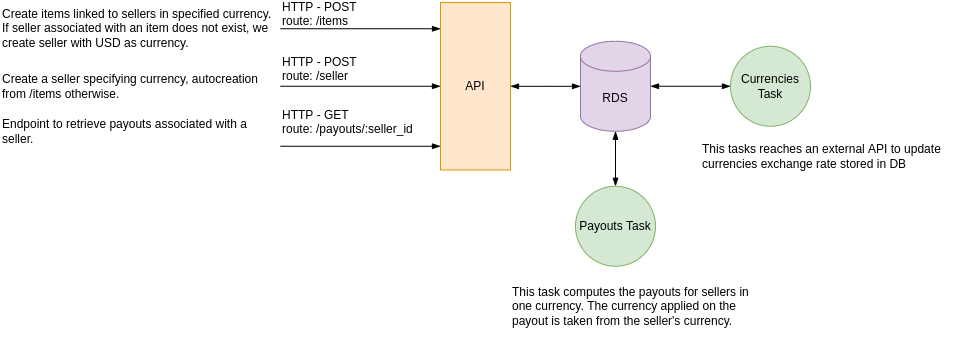

The diagram above was exported from draw.io. Its source (the exported page's mxGraphModel, read from the mxfile embedded in the PNG):
<mxGraphModel dx="2272" dy="-329" grid="1" gridSize="10" guides="1" tooltips="1" connect="1" arrows="1" fold="1" page="1" pageScale="1" pageWidth="850" pageHeight="1100" math="0" shadow="0">
  <root>
    <mxCell id="0" />
    <mxCell id="1" parent="0" />
    <mxCell id="PygYfLvYgUiaHaNpYs1t-1" value="HTTP - POST&lt;br&gt;&lt;span&gt;route: /items&lt;br&gt;&lt;/span&gt;&lt;br&gt;&lt;div&gt;&lt;br&gt;&lt;/div&gt;" style="text;html=1;strokeColor=none;fillColor=none;align=left;verticalAlign=middle;whiteSpace=wrap;rounded=0;fontSize=12;" parent="1" vertex="1">
      <mxGeometry x="-240" y="1766.25" width="110" height="40" as="geometry" />
    </mxCell>
    <mxCell id="PygYfLvYgUiaHaNpYs1t-2" value="RDS" style="shape=cylinder3;whiteSpace=wrap;html=1;boundedLbl=1;backgroundOutline=1;size=15;fillColor=#e1d5e7;strokeColor=#9673a6;" parent="1" vertex="1">
      <mxGeometry x="60" y="1798.75" width="70" height="90" as="geometry" />
    </mxCell>
    <mxCell id="PygYfLvYgUiaHaNpYs1t-3" style="edgeStyle=orthogonalEdgeStyle;rounded=0;orthogonalLoop=1;jettySize=auto;html=1;fontColor=none;startArrow=blockThin;startFill=1;endArrow=blockThin;endFill=1;strokeColor=#000000;" parent="1" source="PygYfLvYgUiaHaNpYs1t-4" target="PygYfLvYgUiaHaNpYs1t-2" edge="1">
      <mxGeometry relative="1" as="geometry" />
    </mxCell>
    <mxCell id="PygYfLvYgUiaHaNpYs1t-4" value="Payouts Task" style="ellipse;whiteSpace=wrap;html=1;aspect=fixed;fillColor=#d5e8d4;strokeColor=#82b366;" parent="1" vertex="1">
      <mxGeometry x="55" y="1943.75" width="80" height="80" as="geometry" />
    </mxCell>
    <mxCell id="PygYfLvYgUiaHaNpYs1t-5" value="This task computes the payouts for sellers in one currency. The currency applied on the payout is taken from the seller's currency." style="text;html=1;strokeColor=none;fillColor=none;align=left;verticalAlign=middle;whiteSpace=wrap;rounded=0;fontColor=none;" parent="1" vertex="1">
      <mxGeometry x="-10" y="2033.75" width="260" height="60" as="geometry" />
    </mxCell>
    <mxCell id="PygYfLvYgUiaHaNpYs1t-6" style="edgeStyle=orthogonalEdgeStyle;rounded=0;orthogonalLoop=1;jettySize=auto;html=1;fontColor=none;startArrow=none;startFill=0;endArrow=blockThin;endFill=1;strokeColor=#000000;" parent="1" source="PygYfLvYgUiaHaNpYs1t-7" edge="1">
      <mxGeometry relative="1" as="geometry">
        <mxPoint x="-80" y="1786.25" as="targetPoint" />
      </mxGeometry>
    </mxCell>
    <mxCell id="PygYfLvYgUiaHaNpYs1t-7" value="Create items linked to sellers in specified currency. If seller associated with an item does not exist, we create seller with USD as currency." style="text;html=1;strokeColor=none;fillColor=none;align=left;verticalAlign=middle;whiteSpace=wrap;rounded=0;fontColor=none;" parent="1" vertex="1">
      <mxGeometry x="-520" y="1763.75" width="280" height="45" as="geometry" />
    </mxCell>
    <mxCell id="PygYfLvYgUiaHaNpYs1t-8" style="edgeStyle=orthogonalEdgeStyle;rounded=0;orthogonalLoop=1;jettySize=auto;html=1;fontColor=none;startArrow=blockThin;startFill=1;endArrow=blockThin;endFill=1;strokeColor=#000000;entryX=1;entryY=0.5;entryDx=0;entryDy=0;entryPerimeter=0;" parent="1" source="PygYfLvYgUiaHaNpYs1t-9" target="PygYfLvYgUiaHaNpYs1t-2" edge="1">
      <mxGeometry relative="1" as="geometry">
        <mxPoint x="170" y="1893.75" as="targetPoint" />
      </mxGeometry>
    </mxCell>
    <mxCell id="PygYfLvYgUiaHaNpYs1t-9" value="Currencies Task" style="ellipse;whiteSpace=wrap;html=1;aspect=fixed;fillColor=#d5e8d4;strokeColor=#82b366;" parent="1" vertex="1">
      <mxGeometry x="210" y="1803.75" width="80" height="80" as="geometry" />
    </mxCell>
    <mxCell id="PygYfLvYgUiaHaNpYs1t-10" value="This tasks reaches an external API to update currencies exchange rate stored in DB" style="text;html=1;strokeColor=none;fillColor=none;align=left;verticalAlign=middle;whiteSpace=wrap;rounded=0;fontColor=none;" parent="1" vertex="1">
      <mxGeometry x="180" y="1883.75" width="260" height="60" as="geometry" />
    </mxCell>
    <mxCell id="PygYfLvYgUiaHaNpYs1t-11" style="edgeStyle=orthogonalEdgeStyle;rounded=0;orthogonalLoop=1;jettySize=auto;html=1;fontColor=none;startArrow=blockThin;startFill=1;endArrow=blockThin;endFill=1;strokeColor=#000000;" parent="1" source="PygYfLvYgUiaHaNpYs1t-12" target="PygYfLvYgUiaHaNpYs1t-2" edge="1">
      <mxGeometry relative="1" as="geometry" />
    </mxCell>
    <mxCell id="PygYfLvYgUiaHaNpYs1t-12" value="API" style="rounded=0;whiteSpace=wrap;html=1;fillColor=#ffe6cc;strokeColor=#d79b00;" parent="1" vertex="1">
      <mxGeometry x="-80" y="1760" width="70" height="167.5" as="geometry" />
    </mxCell>
    <mxCell id="PygYfLvYgUiaHaNpYs1t-13" value="HTTP - POST&lt;br&gt;&lt;span&gt;route: /seller&lt;br&gt;&lt;/span&gt;&lt;br&gt;&lt;div&gt;&lt;br&gt;&lt;/div&gt;" style="text;html=1;strokeColor=none;fillColor=none;align=left;verticalAlign=middle;whiteSpace=wrap;rounded=0;fontSize=12;" parent="1" vertex="1">
      <mxGeometry x="-240" y="1821.25" width="110" height="40" as="geometry" />
    </mxCell>
    <mxCell id="PygYfLvYgUiaHaNpYs1t-14" style="edgeStyle=orthogonalEdgeStyle;rounded=0;orthogonalLoop=1;jettySize=auto;html=1;entryX=0;entryY=0.5;entryDx=0;entryDy=0;fontColor=none;startArrow=none;startFill=0;endArrow=blockThin;endFill=1;strokeColor=#000000;" parent="1" source="PygYfLvYgUiaHaNpYs1t-15" target="PygYfLvYgUiaHaNpYs1t-12" edge="1">
      <mxGeometry relative="1" as="geometry" />
    </mxCell>
    <mxCell id="PygYfLvYgUiaHaNpYs1t-15" value="Create a seller specifying currency, autocreation from /items otherwise.&amp;nbsp;" style="text;html=1;strokeColor=none;fillColor=none;align=left;verticalAlign=middle;whiteSpace=wrap;rounded=0;fontColor=none;" parent="1" vertex="1">
      <mxGeometry x="-520" y="1821.25" width="280" height="45" as="geometry" />
    </mxCell>
    <mxCell id="PygYfLvYgUiaHaNpYs1t-16" value="Endpoint to retrieve payouts associated with a seller." style="text;html=1;strokeColor=none;fillColor=none;align=left;verticalAlign=middle;whiteSpace=wrap;rounded=0;fontColor=none;" parent="1" vertex="1">
      <mxGeometry x="-520" y="1866.25" width="280" height="45" as="geometry" />
    </mxCell>
    <mxCell id="PygYfLvYgUiaHaNpYs1t-17" style="edgeStyle=orthogonalEdgeStyle;rounded=0;orthogonalLoop=1;jettySize=auto;html=1;entryX=0;entryY=0.5;entryDx=0;entryDy=0;fontColor=none;startArrow=none;startFill=0;endArrow=blockThin;endFill=1;strokeColor=#000000;" parent="1" edge="1">
      <mxGeometry relative="1" as="geometry">
        <mxPoint x="-240" y="1903.75" as="sourcePoint" />
        <mxPoint x="-80" y="1903.75" as="targetPoint" />
      </mxGeometry>
    </mxCell>
    <mxCell id="PygYfLvYgUiaHaNpYs1t-18" value="HTTP - GET&lt;br&gt;&lt;span&gt;route: /payouts/:seller_id&lt;br&gt;&lt;/span&gt;&lt;br&gt;&lt;div&gt;&lt;br&gt;&lt;/div&gt;" style="text;html=1;strokeColor=none;fillColor=none;align=left;verticalAlign=middle;whiteSpace=wrap;rounded=0;fontSize=12;" parent="1" vertex="1">
      <mxGeometry x="-240" y="1873.75" width="160" height="40" as="geometry" />
    </mxCell>
  </root>
</mxGraphModel>